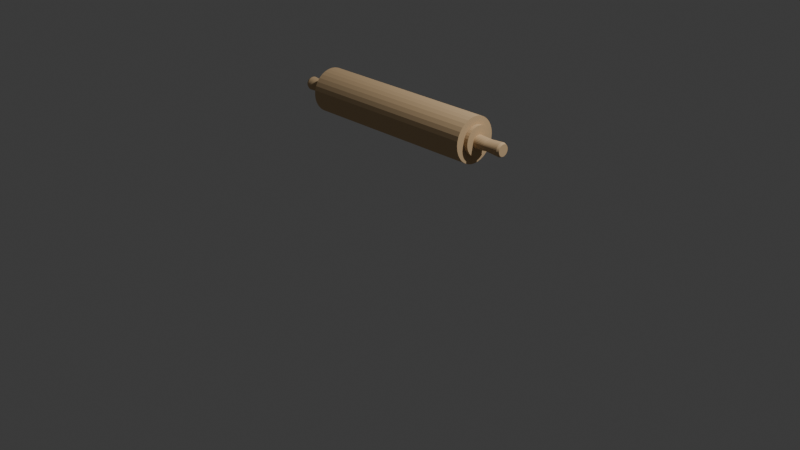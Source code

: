 # Source: RollingPin.blend  (saved by Blender 4.0.36; exported with 4.5.12 LTS)
import bpy
from mathutils import Matrix  # noqa: F401  (used for matrix-valued properties, if any)

bpy.ops.wm.read_factory_settings(use_empty=True)
scene = bpy.context.scene
scene.name = 'Scene'

# ---- collections
col_collection = bpy.data.collections.new('Collection'); scene.collection.children.link(col_collection)

# ---- materials (node trees are filled in below, after node groups)
mat_material_001 = bpy.data.materials.new('Material.001')
mat_material_001.use_transparent_shadow = False
mat_material_001.diffuse_color = (0.6446, 0.4564, 0.2622, 1.0)

# ---- material node trees

# ---- world
world_world = bpy.data.worlds.new('World'); scene.world = world_world
world_world.use_nodes = True; world_world.node_tree.nodes.clear()
_N = world_world.node_tree.nodes; _L = world_world.node_tree.links
n0 = _N.new('ShaderNodeOutputWorld'); n0.name = 'World Output'; n0.location = (300, 300)
n1 = _N.new('ShaderNodeBackground'); n1.name = 'Background'; n1.location = (10, 300)
n1.inputs[0].default_value = (0.05088, 0.05088, 0.05088, 1.0)
_L.new(n1.outputs[0], n0.inputs[0])
n0.is_active_output = True
world_world.color = (0.05088, 0.05088, 0.05088)
world_world.use_sun_shadow = False
world_world.sun_shadow_jitter_overblur = 0.0

# ---- cameras
cam_camera = bpy.data.cameras.new('Camera')
cam_camera.clip_end = 100.0
cam_camera.ortho_scale = 7.314

# ---- lights
light_light = bpy.data.lights.new('Light', 'POINT')
light_light.transmission_factor = 0.0
light_light.use_soft_falloff = False
light_light.energy = 1000.0
light_light.shadow_soft_size = 0.1
light_light.shadow_maximum_resolution = 0.006
light_light.use_absolute_resolution = True

# ---- meshes
me_cylinder = bpy.data.meshes.new('Cylinder')
me_cylinder.from_pydata([(0.0, 1.0, -1.0), (0.0, 1.0, 1.0), (0.1951, 0.9808, -1.0), (0.1951, 0.9808, 1.0), (0.3827, 0.9239, -1.0), (0.3827, 0.9239, 1.0), (0.5556, 0.8315, -1.0), (0.5556, 0.8315, 1.0), (0.7071, 0.7071, -1.0), (0.7071, 0.7071, 1.0), (0.8315, 0.5556, -1.0), (0.8315, 0.5556, 1.0), (0.9239, 0.3827, -1.0), (0.9239, 0.3827, 1.0), (0.9808, 0.1951, -1.0), (0.9808, 0.1951, 1.0), (1.0, 0.0, -1.0), (1.0, 0.0, 1.0), (0.9808, -0.1951, -1.0), (0.9808, -0.1951, 1.0), (0.9239, -0.3827, -1.0), (0.9239, -0.3827, 1.0), (0.8315, -0.5556, -1.0), (0.8315, -0.5556, 1.0), (0.7071, -0.7071, -1.0), (0.7071, -0.7071, 1.0), (0.5556, -0.8315, -1.0), (0.5556, -0.8315, 1.0), (0.3827, -0.9239, -1.0), (0.3827, -0.9239, 1.0), (0.1951, -0.9808, -1.0), (0.1951, -0.9808, 1.0), (0.0, -1.0, -1.0), (0.0, -1.0, 1.0), (-0.1951, -0.9808, -1.0), (-0.1951, -0.9808, 1.0), (-0.3827, -0.9239, -1.0), (-0.3827, -0.9239, 1.0), (-0.5556, -0.8315, -1.0), (-0.5556, -0.8315, 1.0), (-0.7071, -0.7071, -1.0), (-0.7071, -0.7071, 1.0), (-0.8315, -0.5556, -1.0), (-0.8315, -0.5556, 1.0), (-0.9239, -0.3827, -1.0), (-0.9239, -0.3827, 1.0), (-0.9808, -0.1951, -1.0), (-0.9808, -0.1951, 1.0), (-1.0, 0.0, -1.0), (-1.0, 0.0, 1.0), (-0.9808, 0.1951, -1.0), (-0.9808, 0.1951, 1.0), (-0.9239, 0.3827, -1.0), (-0.9239, 0.3827, 1.0), (-0.8315, 0.5556, -1.0), (-0.8315, 0.5556, 1.0), (-0.7071, 0.7071, -1.0), (-0.7071, 0.7071, 1.0), (-0.5556, 0.8315, -1.0), (-0.5556, 0.8315, 1.0), (-0.3827, 0.9239, -1.0), (-0.3827, 0.9239, 1.0), (-0.1951, 0.9808, -1.0), (-0.1951, 0.9808, 1.0)], [], [(0, 1, 3, 2), (2, 3, 5, 4), (4, 5, 7, 6), (6, 7, 9, 8), (8, 9, 11, 10), (10, 11, 13, 12), (12, 13, 15, 14), (14, 15, 17, 16), (16, 17, 19, 18), (18, 19, 21, 20), (20, 21, 23, 22), (22, 23, 25, 24), (24, 25, 27, 26), (26, 27, 29, 28), (28, 29, 31, 30), (30, 31, 33, 32), (32, 33, 35, 34), (34, 35, 37, 36), (36, 37, 39, 38), (38, 39, 41, 40), (40, 41, 43, 42), (42, 43, 45, 44), (44, 45, 47, 46), (46, 47, 49, 48), (48, 49, 51, 50), (50, 51, 53, 52), (52, 53, 55, 54), (54, 55, 57, 56), (56, 57, 59, 58), (58, 59, 61, 60), (3, 1, 63, 61, 59, 57, 55, 53, 51, 49, 47, 45, 43, 41, 39, 37, 35, 33, 31, 29, 27, 25, 23, 21, 19, 17, 15, 13, 11, 9, 7, 5), (60, 61, 63, 62), (62, 63, 1, 0), (0, 2, 4, 6, 8, 10, 12, 14, 16, 18, 20, 22, 24, 26, 28, 30, 32, 34, 36, 38, 40, 42, 44, 46, 48, 50, 52, 54, 56, 58, 60, 62)])
_uv = me_cylinder.uv_layers.new(name='UVMap')
_uv.uv.foreach_set('vector', [1.0, 0.5, 1.0, 1.0, 0.9688, 1.0, 0.9688, 0.5, 0.9688, 0.5, 0.9688, 1.0, 0.9375, 1.0, 0.9375, 0.5, 0.9375, 0.5, 0.9375, 1.0, 0.9062, 1.0, 0.9062, 0.5, 0.9062, 0.5, 0.9062, 1.0, 0.875, 1.0, 0.875, 0.5, 0.875, 0.5, 0.875, 1.0, 0.8438, 1.0, 0.8438, 0.5, 0.8438, 0.5, 0.8438, 1.0, 0.8125, 1.0, 0.8125, 0.5, 0.8125, 0.5, 0.8125, 1.0, 0.7812, 1.0, 0.7812, 0.5, 0.7812, 0.5, 0.7812, 1.0, 0.75, 1.0, 0.75, 0.5, 0.75, 0.5, 0.75, 1.0, 0.7188, 1.0, 0.7188, 0.5, 0.7188, 0.5, 0.7188, 1.0, 0.6875, 1.0, 0.6875, 0.5, 0.6875, 0.5, 0.6875, 1.0, 0.6562, 1.0, 0.6562, 0.5, 0.6562, 0.5, 0.6562, 1.0, 0.625, 1.0, 0.625, 0.5, 0.625, 0.5, 0.625, 1.0, 0.5938, 1.0, 0.5938, 0.5, 0.5938, 0.5, 0.5938, 1.0, 0.5625, 1.0, 0.5625, 0.5, 0.5625, 0.5, 0.5625, 1.0, 0.5312, 1.0, 0.5312, 0.5, 0.5312, 0.5, 0.5312, 1.0, 0.5, 1.0, 0.5, 0.5, 0.5, 0.5, 0.5, 1.0, 0.4688, 1.0, 0.4688, 0.5, 0.4688, 0.5, 0.4688, 1.0, 0.4375, 1.0, 0.4375, 0.5, 0.4375, 0.5, 0.4375, 1.0, 0.4062, 1.0, 0.4062, 0.5, 0.4062, 0.5, 0.4062, 1.0, 0.375, 1.0, 0.375, 0.5, 0.375, 0.5, 0.375, 1.0, 0.3438, 1.0, 0.3438, 0.5, 0.3438, 0.5, 0.3438, 1.0, 0.3125, 1.0, 0.3125, 0.5, 0.3125, 0.5, 0.3125, 1.0, 0.2812, 1.0, 0.2812, 0.5, 0.2812, 0.5, 0.2812, 1.0, 0.25, 1.0, 0.25, 0.5, 0.25, 0.5, 0.25, 1.0, 0.2188, 1.0, 0.2188, 0.5, 0.2188, 0.5, 0.2188, 1.0, 0.1875, 1.0, 0.1875, 0.5, 0.1875, 0.5, 0.1875, 1.0, 0.1562, 1.0, 0.1562, 0.5, 0.1562, 0.5, 0.1562, 1.0, 0.125, 1.0, 0.125, 0.5, 0.125, 0.5, 0.125, 1.0, 0.09375, 1.0, 0.09375, 0.5, 0.09375, 0.5, 0.09375, 1.0, 0.0625, 1.0, 0.0625, 0.5, 0.2968, 0.4854, 0.25, 0.49, 0.2032, 0.4854, 0.1582, 0.4717, 0.1167, 0.4496, 0.08029, 0.4197, 0.05045, 0.3833, 0.02827, 0.3418, 0.01461, 0.2968, 0.01, 0.25, 0.01461, 0.2032, 0.02827, 0.1582, 0.05045, 0.1167, 0.08029, 0.08029, 0.1167, 0.05045, 0.1582, 0.02827, 0.2032, 0.01461, 0.25, 0.01, 0.2968, 0.01461, 0.3418, 0.02827, 0.3833, 0.05045, 0.4197, 0.08029, 0.4496, 0.1167, 0.4717, 0.1582, 0.4854, 0.2032, 0.49, 0.25, 0.4854, 0.2968, 0.4717, 0.3418, 0.4496, 0.3833, 0.4197, 0.4197, 0.3833, 0.4496, 0.3418, 0.4717, 0.0625, 0.5, 0.0625, 1.0, 0.03125, 1.0, 0.03125, 0.5, 0.03125, 0.5, 0.03125, 1.0, 0.0, 1.0, 0.0, 0.5, 0.75, 0.49, 0.7968, 0.4854, 0.8418, 0.4717, 0.8833, 0.4496, 0.9197, 0.4197, 0.9496, 0.3833, 0.9717, 0.3418, 0.9854, 0.2968, 0.99, 0.25, 0.9854, 0.2032, 0.9717, 0.1582, 0.9496, 0.1167, 0.9197, 0.08029, 0.8833, 0.05045, 0.8418, 0.02827, 0.7968, 0.01461, 0.75, 0.01, 0.7032, 0.01461, 0.6582, 0.02827, 0.6167, 0.05045, 0.5803, 0.08029, 0.5504, 0.1167, 0.5283, 0.1582, 0.5146, 0.2032, 0.51, 0.25, 0.5146, 0.2968, 0.5283, 0.3418, 0.5504, 0.3833, 0.5803, 0.4197, 0.6167, 0.4496, 0.6582, 0.4717, 0.7032, 0.4854])
me_cylinder.materials.append(mat_material_001)
me_cylinder.update()
me_cylinder_001 = bpy.data.meshes.new('Cylinder.001')
me_cylinder_001.from_pydata([(0.0, 1.0, -1.0), (0.0, 1.0, 1.0), (0.1951, 0.9808, -1.0), (0.1951, 0.9808, 1.0), (0.3827, 0.9239, -1.0), (0.3827, 0.9239, 1.0), (0.5556, 0.8315, -1.0), (0.5556, 0.8315, 1.0), (0.7071, 0.7071, -1.0), (0.7071, 0.7071, 1.0), (0.8315, 0.5556, -1.0), (0.8315, 0.5556, 1.0), (0.9239, 0.3827, -1.0), (0.9239, 0.3827, 1.0), (0.9808, 0.1951, -1.0), (0.9808, 0.1951, 1.0), (1.0, 0.0, -1.0), (1.0, 0.0, 1.0), (0.9808, -0.1951, -1.0), (0.9808, -0.1951, 1.0), (0.9239, -0.3827, -1.0), (0.9239, -0.3827, 1.0), (0.8315, -0.5556, -1.0), (0.8315, -0.5556, 1.0), (0.7071, -0.7071, -1.0), (0.7071, -0.7071, 1.0), (0.5556, -0.8315, -1.0), (0.5556, -0.8315, 1.0), (0.3827, -0.9239, -1.0), (0.3827, -0.9239, 1.0), (0.1951, -0.9808, -1.0), (0.1951, -0.9808, 1.0), (0.0, -1.0, -1.0), (0.0, -1.0, 1.0), (-0.1951, -0.9808, -1.0), (-0.1951, -0.9808, 1.0), (-0.3827, -0.9239, -1.0), (-0.3827, -0.9239, 1.0), (-0.5556, -0.8315, -1.0), (-0.5556, -0.8315, 1.0), (-0.7071, -0.7071, -1.0), (-0.7071, -0.7071, 1.0), (-0.8315, -0.5556, -1.0), (-0.8315, -0.5556, 1.0), (-0.9239, -0.3827, -1.0), (-0.9239, -0.3827, 1.0), (-0.9808, -0.1951, -1.0), (-0.9808, -0.1951, 1.0), (-1.0, 0.0, -1.0), (-1.0, 0.0, 1.0), (-0.9808, 0.1951, -1.0), (-0.9808, 0.1951, 1.0), (-0.9239, 0.3827, -1.0), (-0.9239, 0.3827, 1.0), (-0.8315, 0.5556, -1.0), (-0.8315, 0.5556, 1.0), (-0.7071, 0.7071, -1.0), (-0.7071, 0.7071, 1.0), (-0.5556, 0.8315, -1.0), (-0.5556, 0.8315, 1.0), (-0.3827, 0.9239, -1.0), (-0.3827, 0.9239, 1.0), (-0.1951, 0.9808, -1.0), (-0.1951, 0.9808, 1.0)], [], [(0, 1, 3, 2), (2, 3, 5, 4), (4, 5, 7, 6), (6, 7, 9, 8), (8, 9, 11, 10), (10, 11, 13, 12), (12, 13, 15, 14), (14, 15, 17, 16), (16, 17, 19, 18), (18, 19, 21, 20), (20, 21, 23, 22), (22, 23, 25, 24), (24, 25, 27, 26), (26, 27, 29, 28), (28, 29, 31, 30), (30, 31, 33, 32), (32, 33, 35, 34), (34, 35, 37, 36), (36, 37, 39, 38), (38, 39, 41, 40), (40, 41, 43, 42), (42, 43, 45, 44), (44, 45, 47, 46), (46, 47, 49, 48), (48, 49, 51, 50), (50, 51, 53, 52), (52, 53, 55, 54), (54, 55, 57, 56), (56, 57, 59, 58), (58, 59, 61, 60), (3, 1, 63, 61, 59, 57, 55, 53, 51, 49, 47, 45, 43, 41, 39, 37, 35, 33, 31, 29, 27, 25, 23, 21, 19, 17, 15, 13, 11, 9, 7, 5), (60, 61, 63, 62), (62, 63, 1, 0), (0, 2, 4, 6, 8, 10, 12, 14, 16, 18, 20, 22, 24, 26, 28, 30, 32, 34, 36, 38, 40, 42, 44, 46, 48, 50, 52, 54, 56, 58, 60, 62)])
_uv = me_cylinder_001.uv_layers.new(name='UVMap')
_uv.uv.foreach_set('vector', [1.0, 0.5, 1.0, 1.0, 0.9688, 1.0, 0.9688, 0.5, 0.9688, 0.5, 0.9688, 1.0, 0.9375, 1.0, 0.9375, 0.5, 0.9375, 0.5, 0.9375, 1.0, 0.9062, 1.0, 0.9062, 0.5, 0.9062, 0.5, 0.9062, 1.0, 0.875, 1.0, 0.875, 0.5, 0.875, 0.5, 0.875, 1.0, 0.8438, 1.0, 0.8438, 0.5, 0.8438, 0.5, 0.8438, 1.0, 0.8125, 1.0, 0.8125, 0.5, 0.8125, 0.5, 0.8125, 1.0, 0.7812, 1.0, 0.7812, 0.5, 0.7812, 0.5, 0.7812, 1.0, 0.75, 1.0, 0.75, 0.5, 0.75, 0.5, 0.75, 1.0, 0.7188, 1.0, 0.7188, 0.5, 0.7188, 0.5, 0.7188, 1.0, 0.6875, 1.0, 0.6875, 0.5, 0.6875, 0.5, 0.6875, 1.0, 0.6562, 1.0, 0.6562, 0.5, 0.6562, 0.5, 0.6562, 1.0, 0.625, 1.0, 0.625, 0.5, 0.625, 0.5, 0.625, 1.0, 0.5938, 1.0, 0.5938, 0.5, 0.5938, 0.5, 0.5938, 1.0, 0.5625, 1.0, 0.5625, 0.5, 0.5625, 0.5, 0.5625, 1.0, 0.5312, 1.0, 0.5312, 0.5, 0.5312, 0.5, 0.5312, 1.0, 0.5, 1.0, 0.5, 0.5, 0.5, 0.5, 0.5, 1.0, 0.4688, 1.0, 0.4688, 0.5, 0.4688, 0.5, 0.4688, 1.0, 0.4375, 1.0, 0.4375, 0.5, 0.4375, 0.5, 0.4375, 1.0, 0.4062, 1.0, 0.4062, 0.5, 0.4062, 0.5, 0.4062, 1.0, 0.375, 1.0, 0.375, 0.5, 0.375, 0.5, 0.375, 1.0, 0.3438, 1.0, 0.3438, 0.5, 0.3438, 0.5, 0.3438, 1.0, 0.3125, 1.0, 0.3125, 0.5, 0.3125, 0.5, 0.3125, 1.0, 0.2812, 1.0, 0.2812, 0.5, 0.2812, 0.5, 0.2812, 1.0, 0.25, 1.0, 0.25, 0.5, 0.25, 0.5, 0.25, 1.0, 0.2188, 1.0, 0.2188, 0.5, 0.2188, 0.5, 0.2188, 1.0, 0.1875, 1.0, 0.1875, 0.5, 0.1875, 0.5, 0.1875, 1.0, 0.1562, 1.0, 0.1562, 0.5, 0.1562, 0.5, 0.1562, 1.0, 0.125, 1.0, 0.125, 0.5, 0.125, 0.5, 0.125, 1.0, 0.09375, 1.0, 0.09375, 0.5, 0.09375, 0.5, 0.09375, 1.0, 0.0625, 1.0, 0.0625, 0.5, 0.2968, 0.4854, 0.25, 0.49, 0.2032, 0.4854, 0.1582, 0.4717, 0.1167, 0.4496, 0.08029, 0.4197, 0.05045, 0.3833, 0.02827, 0.3418, 0.01461, 0.2968, 0.01, 0.25, 0.01461, 0.2032, 0.02827, 0.1582, 0.05045, 0.1167, 0.08029, 0.08029, 0.1167, 0.05045, 0.1582, 0.02827, 0.2032, 0.01461, 0.25, 0.01, 0.2968, 0.01461, 0.3418, 0.02827, 0.3833, 0.05045, 0.4197, 0.08029, 0.4496, 0.1167, 0.4717, 0.1582, 0.4854, 0.2032, 0.49, 0.25, 0.4854, 0.2968, 0.4717, 0.3418, 0.4496, 0.3833, 0.4197, 0.4197, 0.3833, 0.4496, 0.3418, 0.4717, 0.0625, 0.5, 0.0625, 1.0, 0.03125, 1.0, 0.03125, 0.5, 0.03125, 0.5, 0.03125, 1.0, 0.0, 1.0, 0.0, 0.5, 0.75, 0.49, 0.7968, 0.4854, 0.8418, 0.4717, 0.8833, 0.4496, 0.9197, 0.4197, 0.9496, 0.3833, 0.9717, 0.3418, 0.9854, 0.2968, 0.99, 0.25, 0.9854, 0.2032, 0.9717, 0.1582, 0.9496, 0.1167, 0.9197, 0.08029, 0.8833, 0.05045, 0.8418, 0.02827, 0.7968, 0.01461, 0.75, 0.01, 0.7032, 0.01461, 0.6582, 0.02827, 0.6167, 0.05045, 0.5803, 0.08029, 0.5504, 0.1167, 0.5283, 0.1582, 0.5146, 0.2032, 0.51, 0.25, 0.5146, 0.2968, 0.5283, 0.3418, 0.5504, 0.3833, 0.5803, 0.4197, 0.6167, 0.4496, 0.6582, 0.4717, 0.7032, 0.4854])
me_cylinder_001.materials.append(mat_material_001)
me_cylinder_001.update()
me_cylinder_002 = bpy.data.meshes.new('Cylinder.002')
me_cylinder_002.from_pydata([(0.0, 1.0, -1.0), (0.0, 1.0, 1.0), (0.1951, 0.9808, -1.0), (0.1951, 0.9808, 1.0), (0.3827, 0.9239, -1.0), (0.3827, 0.9239, 1.0), (0.5556, 0.8315, -1.0), (0.5556, 0.8315, 1.0), (0.7071, 0.7071, -1.0), (0.7071, 0.7071, 1.0), (0.8315, 0.5556, -1.0), (0.8315, 0.5556, 1.0), (0.9239, 0.3827, -1.0), (0.9239, 0.3827, 1.0), (0.9808, 0.1951, -1.0), (0.9808, 0.1951, 1.0), (1.0, 0.0, -1.0), (1.0, 0.0, 1.0), (0.9808, -0.1951, -1.0), (0.9808, -0.1951, 1.0), (0.9239, -0.3827, -1.0), (0.9239, -0.3827, 1.0), (0.8315, -0.5556, -1.0), (0.8315, -0.5556, 1.0), (0.7071, -0.7071, -1.0), (0.7071, -0.7071, 1.0), (0.5556, -0.8315, -1.0), (0.5556, -0.8315, 1.0), (0.3827, -0.9239, -1.0), (0.3827, -0.9239, 1.0), (0.1951, -0.9808, -1.0), (0.1951, -0.9808, 1.0), (0.0, -1.0, -1.0), (0.0, -1.0, 1.0), (-0.1951, -0.9808, -1.0), (-0.1951, -0.9808, 1.0), (-0.3827, -0.9239, -1.0), (-0.3827, -0.9239, 1.0), (-0.5556, -0.8315, -1.0), (-0.5556, -0.8315, 1.0), (-0.7071, -0.7071, -1.0), (-0.7071, -0.7071, 1.0), (-0.8315, -0.5556, -1.0), (-0.8315, -0.5556, 1.0), (-0.9239, -0.3827, -1.0), (-0.9239, -0.3827, 1.0), (-0.9808, -0.1951, -1.0), (-0.9808, -0.1951, 1.0), (-1.0, 0.0, -1.0), (-1.0, 0.0, 1.0), (-0.9808, 0.1951, -1.0), (-0.9808, 0.1951, 1.0), (-0.9239, 0.3827, -1.0), (-0.9239, 0.3827, 1.0), (-0.8315, 0.5556, -1.0), (-0.8315, 0.5556, 1.0), (-0.7071, 0.7071, -1.0), (-0.7071, 0.7071, 1.0), (-0.5556, 0.8315, -1.0), (-0.5556, 0.8315, 1.0), (-0.3827, 0.9239, -1.0), (-0.3827, 0.9239, 1.0), (-0.1951, 0.9808, -1.0), (-0.1951, 0.9808, 1.0)], [], [(0, 1, 3, 2), (2, 3, 5, 4), (4, 5, 7, 6), (6, 7, 9, 8), (8, 9, 11, 10), (10, 11, 13, 12), (12, 13, 15, 14), (14, 15, 17, 16), (16, 17, 19, 18), (18, 19, 21, 20), (20, 21, 23, 22), (22, 23, 25, 24), (24, 25, 27, 26), (26, 27, 29, 28), (28, 29, 31, 30), (30, 31, 33, 32), (32, 33, 35, 34), (34, 35, 37, 36), (36, 37, 39, 38), (38, 39, 41, 40), (40, 41, 43, 42), (42, 43, 45, 44), (44, 45, 47, 46), (46, 47, 49, 48), (48, 49, 51, 50), (50, 51, 53, 52), (52, 53, 55, 54), (54, 55, 57, 56), (56, 57, 59, 58), (58, 59, 61, 60), (3, 1, 63, 61, 59, 57, 55, 53, 51, 49, 47, 45, 43, 41, 39, 37, 35, 33, 31, 29, 27, 25, 23, 21, 19, 17, 15, 13, 11, 9, 7, 5), (60, 61, 63, 62), (62, 63, 1, 0), (0, 2, 4, 6, 8, 10, 12, 14, 16, 18, 20, 22, 24, 26, 28, 30, 32, 34, 36, 38, 40, 42, 44, 46, 48, 50, 52, 54, 56, 58, 60, 62)])
_uv = me_cylinder_002.uv_layers.new(name='UVMap')
_uv.uv.foreach_set('vector', [1.0, 0.5, 1.0, 1.0, 0.9688, 1.0, 0.9688, 0.5, 0.9688, 0.5, 0.9688, 1.0, 0.9375, 1.0, 0.9375, 0.5, 0.9375, 0.5, 0.9375, 1.0, 0.9062, 1.0, 0.9062, 0.5, 0.9062, 0.5, 0.9062, 1.0, 0.875, 1.0, 0.875, 0.5, 0.875, 0.5, 0.875, 1.0, 0.8438, 1.0, 0.8438, 0.5, 0.8438, 0.5, 0.8438, 1.0, 0.8125, 1.0, 0.8125, 0.5, 0.8125, 0.5, 0.8125, 1.0, 0.7812, 1.0, 0.7812, 0.5, 0.7812, 0.5, 0.7812, 1.0, 0.75, 1.0, 0.75, 0.5, 0.75, 0.5, 0.75, 1.0, 0.7188, 1.0, 0.7188, 0.5, 0.7188, 0.5, 0.7188, 1.0, 0.6875, 1.0, 0.6875, 0.5, 0.6875, 0.5, 0.6875, 1.0, 0.6562, 1.0, 0.6562, 0.5, 0.6562, 0.5, 0.6562, 1.0, 0.625, 1.0, 0.625, 0.5, 0.625, 0.5, 0.625, 1.0, 0.5938, 1.0, 0.5938, 0.5, 0.5938, 0.5, 0.5938, 1.0, 0.5625, 1.0, 0.5625, 0.5, 0.5625, 0.5, 0.5625, 1.0, 0.5312, 1.0, 0.5312, 0.5, 0.5312, 0.5, 0.5312, 1.0, 0.5, 1.0, 0.5, 0.5, 0.5, 0.5, 0.5, 1.0, 0.4688, 1.0, 0.4688, 0.5, 0.4688, 0.5, 0.4688, 1.0, 0.4375, 1.0, 0.4375, 0.5, 0.4375, 0.5, 0.4375, 1.0, 0.4062, 1.0, 0.4062, 0.5, 0.4062, 0.5, 0.4062, 1.0, 0.375, 1.0, 0.375, 0.5, 0.375, 0.5, 0.375, 1.0, 0.3438, 1.0, 0.3438, 0.5, 0.3438, 0.5, 0.3438, 1.0, 0.3125, 1.0, 0.3125, 0.5, 0.3125, 0.5, 0.3125, 1.0, 0.2812, 1.0, 0.2812, 0.5, 0.2812, 0.5, 0.2812, 1.0, 0.25, 1.0, 0.25, 0.5, 0.25, 0.5, 0.25, 1.0, 0.2188, 1.0, 0.2188, 0.5, 0.2188, 0.5, 0.2188, 1.0, 0.1875, 1.0, 0.1875, 0.5, 0.1875, 0.5, 0.1875, 1.0, 0.1562, 1.0, 0.1562, 0.5, 0.1562, 0.5, 0.1562, 1.0, 0.125, 1.0, 0.125, 0.5, 0.125, 0.5, 0.125, 1.0, 0.09375, 1.0, 0.09375, 0.5, 0.09375, 0.5, 0.09375, 1.0, 0.0625, 1.0, 0.0625, 0.5, 0.2968, 0.4854, 0.25, 0.49, 0.2032, 0.4854, 0.1582, 0.4717, 0.1167, 0.4496, 0.08029, 0.4197, 0.05045, 0.3833, 0.02827, 0.3418, 0.01461, 0.2968, 0.01, 0.25, 0.01461, 0.2032, 0.02827, 0.1582, 0.05045, 0.1167, 0.08029, 0.08029, 0.1167, 0.05045, 0.1582, 0.02827, 0.2032, 0.01461, 0.25, 0.01, 0.2968, 0.01461, 0.3418, 0.02827, 0.3833, 0.05045, 0.4197, 0.08029, 0.4496, 0.1167, 0.4717, 0.1582, 0.4854, 0.2032, 0.49, 0.25, 0.4854, 0.2968, 0.4717, 0.3418, 0.4496, 0.3833, 0.4197, 0.4197, 0.3833, 0.4496, 0.3418, 0.4717, 0.0625, 0.5, 0.0625, 1.0, 0.03125, 1.0, 0.03125, 0.5, 0.03125, 0.5, 0.03125, 1.0, 0.0, 1.0, 0.0, 0.5, 0.75, 0.49, 0.7968, 0.4854, 0.8418, 0.4717, 0.8833, 0.4496, 0.9197, 0.4197, 0.9496, 0.3833, 0.9717, 0.3418, 0.9854, 0.2968, 0.99, 0.25, 0.9854, 0.2032, 0.9717, 0.1582, 0.9496, 0.1167, 0.9197, 0.08029, 0.8833, 0.05045, 0.8418, 0.02827, 0.7968, 0.01461, 0.75, 0.01, 0.7032, 0.01461, 0.6582, 0.02827, 0.6167, 0.05045, 0.5803, 0.08029, 0.5504, 0.1167, 0.5283, 0.1582, 0.5146, 0.2032, 0.51, 0.25, 0.5146, 0.2968, 0.5283, 0.3418, 0.5504, 0.3833, 0.5803, 0.4197, 0.6167, 0.4496, 0.6582, 0.4717, 0.7032, 0.4854])
me_cylinder_002.materials.append(mat_material_001)
me_cylinder_002.update()
me_cylinder_003 = bpy.data.meshes.new('Cylinder.003')
me_cylinder_003.from_pydata([(0.0, 1.0, -1.0), (0.1951, 0.9808, -1.0), (0.3827, 0.9239, -1.0), (0.5556, 0.8315, -1.0), (0.7071, 0.7071, -1.0), (0.8315, 0.5556, -1.0), (0.9239, 0.3827, -1.0), (0.9808, 0.1951, -1.0), (1.0, 0.0, -1.0), (0.9808, -0.1951, -1.0), (0.9239, -0.3827, -1.0), (0.8315, -0.5556, -1.0), (0.7071, -0.7071, -1.0), (0.5556, -0.8315, -1.0), (0.3827, -0.9239, -1.0), (0.1951, -0.9808, -1.0), (0.0, -1.0, -1.0), (-0.1951, -0.9808, -1.0), (-0.3827, -0.9239, -1.0), (-0.5556, -0.8315, -1.0), (-0.7071, -0.7071, -1.0), (-0.8315, -0.5556, -1.0), (-0.9239, -0.3827, -1.0), (-0.9808, -0.1951, -1.0), (-1.0, 0.0, -1.0), (-0.9808, 0.1951, -1.0), (-0.9239, 0.3827, -1.0), (-0.8315, 0.5556, -1.0), (-0.7071, 0.7071, -1.0), (-0.5556, 0.8315, -1.0), (-0.3827, 0.9239, -1.0), (-0.1951, 0.9808, -1.0), (9.313e-10, 0.8407, 1.0), (0.0, 1.0, 0.8415), (0.164, 0.8245, 1.0), (0.1951, 0.9808, 0.8415), (0.3217, 0.7767, 1.0), (0.3827, 0.9239, 0.8415), (0.4671, 0.699, 1.0), (0.5556, 0.8315, 0.8415), (0.5945, 0.5945, 1.0), (0.7071, 0.7071, 0.8415), (0.699, 0.4671, 1.0), (0.8315, 0.5556, 0.8415), (0.7767, 0.3217, 1.0), (0.9239, 0.3827, 0.8415), (0.8245, 0.164, 1.0), (0.9808, 0.1951, 0.8415), (0.8407, -9.313e-10, 1.0), (1.0, 0.0, 0.8415), (0.8245, -0.164, 1.0), (0.9808, -0.1951, 0.8415), (0.7767, -0.3217, 1.0), (0.9239, -0.3827, 0.8415), (0.699, -0.4671, 1.0), (0.8315, -0.5556, 0.8415), (0.5945, -0.5945, 1.0), (0.7071, -0.7071, 0.8415), (0.4671, -0.699, 1.0), (0.5556, -0.8315, 0.8415), (0.3217, -0.7767, 1.0), (0.3827, -0.9239, 0.8415), (0.164, -0.8245, 1.0), (0.1951, -0.9808, 0.8415), (-9.313e-10, -0.8407, 1.0), (0.0, -1.0, 0.8415), (-0.164, -0.8245, 1.0), (-0.1951, -0.9808, 0.8415), (-0.3217, -0.7767, 1.0), (-0.3827, -0.9239, 0.8415), (-0.4671, -0.699, 1.0), (-0.5556, -0.8315, 0.8415), (-0.5945, -0.5945, 1.0), (-0.7071, -0.7071, 0.8415), (-0.699, -0.4671, 1.0), (-0.8315, -0.5556, 0.8415), (-0.7767, -0.3217, 1.0), (-0.9239, -0.3827, 0.8415), (-0.8245, -0.164, 1.0), (-0.9808, -0.1951, 0.8415), (-0.8407, 9.313e-10, 1.0), (-1.0, 0.0, 0.8415), (-0.8245, 0.164, 1.0), (-0.9808, 0.1951, 0.8415), (-0.7767, 0.3217, 1.0), (-0.9239, 0.3827, 0.8415), (-0.699, 0.4671, 1.0), (-0.8315, 0.5556, 0.8415), (-0.5945, 0.5945, 1.0), (-0.7071, 0.7071, 0.8415), (-0.4671, 0.699, 1.0), (-0.5556, 0.8315, 0.8415), (-0.3217, 0.7767, 1.0), (-0.3827, 0.9239, 0.8415), (-0.164, 0.8245, 1.0), (-0.1951, 0.9808, 0.8415), (-0.05147, 0.9983, -0.1018), (0.1047, 0.9777, -0.1016), (-0.2074, 0.9804, -0.102), (0.2551, 0.9196, -0.1014), (0.3941, 0.826, -0.1012), (0.5161, 0.7006, -0.1011), (0.6166, 0.5483, -0.1009), (0.6917, 0.3748, -0.1009), (0.7385, 0.1869, -0.1008), (0.7552, -0.008283, -0.1008), (0.7411, -0.2032, -0.1008), (0.6969, -0.3904, -0.1009), (0.6241, -0.5626, -0.101), (0.5257, -0.7132, -0.1011), (0.4053, -0.8366, -0.1013), (0.2677, -0.9278, -0.1015), (0.118, -0.9834, -0.1017), (-0.03793, -1.001, -0.1019), (-0.1941, -0.9808, -0.1021), (-0.3446, -0.9226, -0.1023), (-0.4835, -0.829, -0.1024), (-0.6055, -0.7037, -0.1026), (-0.706, -0.5513, -0.1027), (-0.7811, -0.3779, -0.1028), (-0.8279, -0.1899, -0.1028), (-0.8446, 0.005258, -0.1029), (-0.8305, 0.2002, -0.1028), (-0.7863, 0.3873, -0.1028), (-0.7136, 0.5596, -0.1027), (-0.6151, 0.7102, -0.1025), (-0.4947, 0.8335, -0.1024), (-0.3571, 0.9247, -0.1022)], [], [(98, 95, 33, 96), (99, 37, 39, 100), (100, 39, 41, 101), (101, 41, 43, 102), (102, 43, 45, 103), (103, 45, 47, 104), (104, 47, 49, 105), (105, 49, 51, 106), (106, 51, 53, 107), (107, 53, 55, 108), (108, 55, 57, 109), (109, 57, 59, 110), (110, 59, 61, 111), (111, 61, 63, 112), (112, 63, 65, 113), (113, 65, 67, 114), (114, 67, 69, 115), (115, 69, 71, 116), (116, 71, 73, 117), (117, 73, 75, 118), (118, 75, 77, 119), (119, 77, 79, 120), (120, 79, 81, 121), (121, 81, 83, 122), (122, 83, 85, 123), (123, 85, 87, 124), (124, 87, 89, 125), (125, 89, 91, 126), (126, 91, 93, 127), (127, 93, 95, 98), (96, 33, 35, 97), (97, 35, 37, 99), (0, 1, 2, 3, 4, 5, 6, 7, 8, 9, 10, 11, 12, 13, 14, 15, 16, 17, 18, 19, 20, 21, 22, 23, 24, 25, 26, 27, 28, 29, 30, 31), (35, 33, 32, 34), (37, 35, 34, 36), (39, 37, 36, 38), (41, 39, 38, 40), (43, 41, 40, 42), (45, 43, 42, 44), (47, 45, 44, 46), (49, 47, 46, 48), (51, 49, 48, 50), (53, 51, 50, 52), (55, 53, 52, 54), (57, 55, 54, 56), (59, 57, 56, 58), (61, 59, 58, 60), (63, 61, 60, 62), (65, 63, 62, 64), (67, 65, 64, 66), (69, 67, 66, 68), (71, 69, 68, 70), (73, 71, 70, 72), (75, 73, 72, 74), (77, 75, 74, 76), (79, 77, 76, 78), (81, 79, 78, 80), (83, 81, 80, 82), (85, 83, 82, 84), (87, 85, 84, 86), (89, 87, 86, 88), (91, 89, 88, 90), (93, 91, 90, 92), (95, 93, 92, 94), (33, 95, 94, 32), (34, 32, 94, 92, 90, 88, 86, 84, 82, 80, 78, 76, 74, 72, 70, 68, 66, 64, 62, 60, 58, 56, 54, 52, 50, 48, 46, 44, 42, 40, 38, 36), (1, 97, 99, 2), (0, 96, 97, 1), (30, 127, 98, 31), (29, 126, 127, 30), (28, 125, 126, 29), (27, 124, 125, 28), (26, 123, 124, 27), (25, 122, 123, 26), (24, 121, 122, 25), (23, 120, 121, 24), (22, 119, 120, 23), (21, 118, 119, 22), (20, 117, 118, 21), (19, 116, 117, 20), (18, 115, 116, 19), (17, 114, 115, 18), (16, 113, 114, 17), (15, 112, 113, 16), (14, 111, 112, 15), (13, 110, 111, 14), (12, 109, 110, 13), (11, 108, 109, 12), (10, 107, 108, 11), (9, 106, 107, 10), (8, 105, 106, 9), (7, 104, 105, 8), (6, 103, 104, 7), (5, 102, 103, 6), (4, 101, 102, 5), (3, 100, 101, 4), (2, 99, 100, 3), (31, 98, 96, 0)])
_uv = me_cylinder_003.uv_layers.new(name='UVMap')
_uv.uv.foreach_set('vector', [0.03125, 0.7245, 0.03125, 0.9604, 0.0, 0.9604, 0.0, 0.7245, 0.9375, 0.7245, 0.9375, 0.9604, 0.9062, 0.9604, 0.9062, 0.7245, 0.9062, 0.7245, 0.9062, 0.9604, 0.875, 0.9604, 0.875, 0.7245, 0.875, 0.7245, 0.875, 0.9604, 0.8438, 0.9604, 0.8438, 0.7245, 0.8438, 0.7245, 0.8438, 0.9604, 0.8125, 0.9604, 0.8125, 0.7245, 0.8125, 0.7245, 0.8125, 0.9604, 0.7812, 0.9604, 0.7812, 0.7245, 0.7812, 0.7245, 0.7812, 0.9604, 0.75, 0.9604, 0.75, 0.7245, 0.75, 0.7245, 0.75, 0.9604, 0.7188, 0.9604, 0.7188, 0.7245, 0.7188, 0.7245, 0.7188, 0.9604, 0.6875, 0.9604, 0.6875, 0.7245, 0.6875, 0.7245, 0.6875, 0.9604, 0.6562, 0.9604, 0.6562, 0.7245, 0.6562, 0.7245, 0.6562, 0.9604, 0.625, 0.9604, 0.625, 0.7245, 0.625, 0.7245, 0.625, 0.9604, 0.5937, 0.9604, 0.5938, 0.7245, 0.5938, 0.7245, 0.5938, 0.9604, 0.5625, 0.9604, 0.5625, 0.7245, 0.5625, 0.7245, 0.5625, 0.9604, 0.5312, 0.9604, 0.5312, 0.7245, 0.5312, 0.7245, 0.5312, 0.9604, 0.5, 0.9604, 0.5, 0.7245, 0.5, 0.7245, 0.5, 0.9604, 0.4688, 0.9604, 0.4688, 0.7245, 0.4688, 0.7245, 0.4688, 0.9604, 0.4375, 0.9604, 0.4375, 0.7245, 0.4375, 0.7245, 0.4375, 0.9604, 0.4062, 0.9604, 0.4062, 0.7245, 0.4062, 0.7245, 0.4062, 0.9604, 0.375, 0.9604, 0.375, 0.7245, 0.375, 0.7245, 0.375, 0.9604, 0.3438, 0.9604, 0.3438, 0.7245, 0.3438, 0.7245, 0.3438, 0.9604, 0.3125, 0.9604, 0.3125, 0.7245, 0.3125, 0.7245, 0.3125, 0.9604, 0.2812, 0.9604, 0.2812, 0.7245, 0.2812, 0.7245, 0.2812, 0.9604, 0.25, 0.9604, 0.25, 0.7245, 0.25, 0.7245, 0.25, 0.9604, 0.2188, 0.9604, 0.2188, 0.7245, 0.2188, 0.7245, 0.2188, 0.9604, 0.1875, 0.9604, 0.1875, 0.7245, 0.1875, 0.7245, 0.1875, 0.9604, 0.1562, 0.9604, 0.1562, 0.7245, 0.1562, 0.7245, 0.1562, 0.9604, 0.125, 0.9604, 0.125, 0.7245, 0.125, 0.7245, 0.125, 0.9604, 0.09375, 0.9604, 0.09375, 0.7245, 0.09375, 0.7245, 0.09375, 0.9604, 0.0625, 0.9604, 0.0625, 0.7245, 0.0625, 0.7245, 0.0625, 0.9604, 0.03125, 0.9604, 0.03125, 0.7245, 1.0, 0.7245, 1.0, 0.9604, 0.9688, 0.9604, 0.9688, 0.7245, 0.9688, 0.7245, 0.9688, 0.9604, 0.9375, 0.9604, 0.9375, 0.7245, 0.75, 0.49, 0.7968, 0.4854, 0.8418, 0.4717, 0.8833, 0.4496, 0.9197, 0.4197, 0.9496, 0.3833, 0.9717, 0.3418, 0.9854, 0.2968, 0.99, 0.25, 0.9854, 0.2032, 0.9717, 0.1582, 0.9496, 0.1167, 0.9197, 0.08029, 0.8833, 0.05045, 0.8418, 0.02827, 0.7968, 0.01461, 0.75, 0.01, 0.7032, 0.01461, 0.6582, 0.02827, 0.6167, 0.05045, 0.5803, 0.08029, 0.5504, 0.1167, 0.5283, 0.1582, 0.5146, 0.2032, 0.51, 0.25, 0.5146, 0.2968, 0.5283, 0.3418, 0.5504, 0.3833, 0.5803, 0.4197, 0.6167, 0.4496, 0.6582, 0.4717, 0.7032, 0.4854, 0.2968, 0.4854, 0.25, 0.49, 0.25, 0.4518, 0.2894, 0.4479, 0.3418, 0.4717, 0.2968, 0.4854, 0.2894, 0.4479, 0.3272, 0.4364, 0.3833, 0.4496, 0.3418, 0.4717, 0.3272, 0.4364, 0.3621, 0.4178, 0.4197, 0.4197, 0.3833, 0.4496, 0.3621, 0.4178, 0.3927, 0.3927, 0.4496, 0.3833, 0.4197, 0.4197, 0.3927, 0.3927, 0.4178, 0.3621, 0.4717, 0.3418, 0.4496, 0.3833, 0.4178, 0.3621, 0.4364, 0.3272, 0.4854, 0.2968, 0.4717, 0.3418, 0.4364, 0.3272, 0.4479, 0.2894, 0.49, 0.25, 0.4854, 0.2968, 0.4479, 0.2894, 0.4518, 0.25, 0.4854, 0.2032, 0.49, 0.25, 0.4518, 0.25, 0.4479, 0.2106, 0.4717, 0.1582, 0.4854, 0.2032, 0.4479, 0.2106, 0.4364, 0.1728, 0.4496, 0.1167, 0.4717, 0.1582, 0.4364, 0.1728, 0.4178, 0.1379, 0.4197, 0.08029, 0.4496, 0.1167, 0.4178, 0.1379, 0.3927, 0.1073, 0.3833, 0.05045, 0.4197, 0.08029, 0.3927, 0.1073, 0.3621, 0.08224, 0.3418, 0.02827, 0.3833, 0.05045, 0.3621, 0.08224, 0.3272, 0.06359, 0.2968, 0.01461, 0.3418, 0.02827, 0.3272, 0.06359, 0.2894, 0.05211, 0.25, 0.01, 0.2968, 0.01461, 0.2894, 0.05211, 0.25, 0.04823, 0.2032, 0.01461, 0.25, 0.01, 0.25, 0.04823, 0.2106, 0.05211, 0.1582, 0.02827, 0.2032, 0.01461, 0.2106, 0.05211, 0.1728, 0.06359, 0.1167, 0.05045, 0.1582, 0.02827, 0.1728, 0.06359, 0.1379, 0.08224, 0.08029, 0.08029, 0.1167, 0.05045, 0.1379, 0.08224, 0.1073, 0.1073, 0.05045, 0.1167, 0.08029, 0.08029, 0.1073, 0.1073, 0.08224, 0.1379, 0.02827, 0.1582, 0.05045, 0.1167, 0.08224, 0.1379, 0.06359, 0.1728, 0.01461, 0.2032, 0.02827, 0.1582, 0.06359, 0.1728, 0.05211, 0.2106, 0.01, 0.25, 0.01461, 0.2032, 0.05211, 0.2106, 0.04823, 0.25, 0.01461, 0.2968, 0.01, 0.25, 0.04823, 0.25, 0.05211, 0.2894, 0.02827, 0.3418, 0.01461, 0.2968, 0.05211, 0.2894, 0.06359, 0.3272, 0.05045, 0.3833, 0.02827, 0.3418, 0.06359, 0.3272, 0.08224, 0.3621, 0.08029, 0.4197, 0.05045, 0.3833, 0.08224, 0.3621, 0.1073, 0.3927, 0.1167, 0.4496, 0.08029, 0.4197, 0.1073, 0.3927, 0.1379, 0.4178, 0.1582, 0.4717, 0.1167, 0.4496, 0.1379, 0.4178, 0.1728, 0.4364, 0.2032, 0.4854, 0.1582, 0.4717, 0.1728, 0.4364, 0.2106, 0.4479, 0.25, 0.49, 0.2032, 0.4854, 0.2106, 0.4479, 0.25, 0.4518, 0.2894, 0.4479, 0.25, 0.4518, 0.2106, 0.4479, 0.1728, 0.4364, 0.1379, 0.4178, 0.1073, 0.3927, 0.08224, 0.3621, 0.06359, 0.3272, 0.05211, 0.2894, 0.04823, 0.25, 0.05211, 0.2106, 0.06359, 0.1728, 0.08224, 0.1379, 0.1073, 0.1073, 0.1379, 0.08224, 0.1728, 0.06359, 0.2106, 0.05211, 0.25, 0.04823, 0.2894, 0.05211, 0.3272, 0.06359, 0.3621, 0.08224, 0.3927, 0.1073, 0.4178, 0.1379, 0.4364, 0.1728, 0.4479, 0.2106, 0.4518, 0.25, 0.4479, 0.2894, 0.4364, 0.3272, 0.4178, 0.3621, 0.3927, 0.3927, 0.3621, 0.4178, 0.3272, 0.4364, 0.9688, 0.5, 0.9688, 0.7245, 0.9375, 0.7245, 0.9375, 0.5, 1.0, 0.5, 1.0, 0.7245, 0.9688, 0.7245, 0.9688, 0.5, 0.0625, 0.5, 0.0625, 0.7245, 0.03125, 0.7245, 0.03125, 0.5, 0.09375, 0.5, 0.09375, 0.7245, 0.0625, 0.7245, 0.0625, 0.5, 0.125, 0.5, 0.125, 0.7245, 0.09375, 0.7245, 0.09375, 0.5, 0.1562, 0.5, 0.1562, 0.7245, 0.125, 0.7245, 0.125, 0.5, 0.1875, 0.5, 0.1875, 0.7245, 0.1562, 0.7245, 0.1562, 0.5, 0.2188, 0.5, 0.2188, 0.7245, 0.1875, 0.7245, 0.1875, 0.5, 0.25, 0.5, 0.25, 0.7245, 0.2188, 0.7245, 0.2188, 0.5, 0.2812, 0.5, 0.2812, 0.7245, 0.25, 0.7245, 0.25, 0.5, 0.3125, 0.5, 0.3125, 0.7245, 0.2812, 0.7245, 0.2812, 0.5, 0.3438, 0.5, 0.3438, 0.7245, 0.3125, 0.7245, 0.3125, 0.5, 0.375, 0.5, 0.375, 0.7245, 0.3438, 0.7245, 0.3438, 0.5, 0.4062, 0.5, 0.4062, 0.7245, 0.375, 0.7245, 0.375, 0.5, 0.4375, 0.5, 0.4375, 0.7245, 0.4062, 0.7245, 0.4062, 0.5, 0.4688, 0.5, 0.4688, 0.7245, 0.4375, 0.7245, 0.4375, 0.5, 0.5, 0.5, 0.5, 0.7245, 0.4688, 0.7245, 0.4688, 0.5, 0.5312, 0.5, 0.5312, 0.7245, 0.5, 0.7245, 0.5, 0.5, 0.5625, 0.5, 0.5625, 0.7245, 0.5312, 0.7245, 0.5312, 0.5, 0.5938, 0.5, 0.5938, 0.7245, 0.5625, 0.7245, 0.5625, 0.5, 0.625, 0.5, 0.625, 0.7245, 0.5938, 0.7245, 0.5938, 0.5, 0.6562, 0.5, 0.6562, 0.7245, 0.625, 0.7245, 0.625, 0.5, 0.6875, 0.5, 0.6875, 0.7245, 0.6562, 0.7245, 0.6562, 0.5, 0.7188, 0.5, 0.7188, 0.7245, 0.6875, 0.7245, 0.6875, 0.5, 0.75, 0.5, 0.75, 0.7245, 0.7188, 0.7245, 0.7188, 0.5, 0.7812, 0.5, 0.7812, 0.7245, 0.75, 0.7245, 0.75, 0.5, 0.8125, 0.5, 0.8125, 0.7245, 0.7812, 0.7245, 0.7812, 0.5, 0.8438, 0.5, 0.8438, 0.7245, 0.8125, 0.7245, 0.8125, 0.5, 0.875, 0.5, 0.875, 0.7245, 0.8438, 0.7245, 0.8438, 0.5, 0.9062, 0.5, 0.9062, 0.7245, 0.875, 0.7245, 0.875, 0.5, 0.9375, 0.5, 0.9375, 0.7245, 0.9062, 0.7245, 0.9062, 0.5, 0.03125, 0.5, 0.03125, 0.7245, 0.0, 0.7245, 0.0, 0.5])
me_cylinder_003.materials.append(mat_material_001)
me_cylinder_003.update()
me_cylinder_005 = bpy.data.meshes.new('Cylinder.005')
me_cylinder_005.from_pydata([(0.0, 1.0, -1.0), (0.1951, 0.9808, -1.0), (0.3827, 0.9239, -1.0), (0.5556, 0.8315, -1.0), (0.7071, 0.7071, -1.0), (0.8315, 0.5556, -1.0), (0.9239, 0.3827, -1.0), (0.9808, 0.1951, -1.0), (1.0, 0.0, -1.0), (0.9808, -0.1951, -1.0), (0.9239, -0.3827, -1.0), (0.8315, -0.5556, -1.0), (0.7071, -0.7071, -1.0), (0.5556, -0.8315, -1.0), (0.3827, -0.9239, -1.0), (0.1951, -0.9808, -1.0), (0.0, -1.0, -1.0), (-0.1951, -0.9808, -1.0), (-0.3827, -0.9239, -1.0), (-0.5556, -0.8315, -1.0), (-0.7071, -0.7071, -1.0), (-0.8315, -0.5556, -1.0), (-0.9239, -0.3827, -1.0), (-0.9808, -0.1951, -1.0), (-1.0, 0.0, -1.0), (-0.9808, 0.1951, -1.0), (-0.9239, 0.3827, -1.0), (-0.8315, 0.5556, -1.0), (-0.7071, 0.7071, -1.0), (-0.5556, 0.8315, -1.0), (-0.3827, 0.9239, -1.0), (-0.1951, 0.9808, -1.0), (9.313e-10, 0.8407, 1.0), (0.0, 1.0, 0.8415), (0.164, 0.8245, 1.0), (0.1951, 0.9808, 0.8415), (0.3217, 0.7767, 1.0), (0.3827, 0.9239, 0.8415), (0.4671, 0.699, 1.0), (0.5556, 0.8315, 0.8415), (0.5945, 0.5945, 1.0), (0.7071, 0.7071, 0.8415), (0.699, 0.4671, 1.0), (0.8315, 0.5556, 0.8415), (0.7767, 0.3217, 1.0), (0.9239, 0.3827, 0.8415), (0.8245, 0.164, 1.0), (0.9808, 0.1951, 0.8415), (0.8407, -9.313e-10, 1.0), (1.0, 0.0, 0.8415), (0.8245, -0.164, 1.0), (0.9808, -0.1951, 0.8415), (0.7767, -0.3217, 1.0), (0.9239, -0.3827, 0.8415), (0.699, -0.4671, 1.0), (0.8315, -0.5556, 0.8415), (0.5945, -0.5945, 1.0), (0.7071, -0.7071, 0.8415), (0.4671, -0.699, 1.0), (0.5556, -0.8315, 0.8415), (0.3217, -0.7767, 1.0), (0.3827, -0.9239, 0.8415), (0.164, -0.8245, 1.0), (0.1951, -0.9808, 0.8415), (-9.313e-10, -0.8407, 1.0), (0.0, -1.0, 0.8415), (-0.164, -0.8245, 1.0), (-0.1951, -0.9808, 0.8415), (-0.3217, -0.7767, 1.0), (-0.3827, -0.9239, 0.8415), (-0.4671, -0.699, 1.0), (-0.5556, -0.8315, 0.8415), (-0.5945, -0.5945, 1.0), (-0.7071, -0.7071, 0.8415), (-0.699, -0.4671, 1.0), (-0.8315, -0.5556, 0.8415), (-0.7767, -0.3217, 1.0), (-0.9239, -0.3827, 0.8415), (-0.8245, -0.164, 1.0), (-0.9808, -0.1951, 0.8415), (-0.8407, 9.313e-10, 1.0), (-1.0, 0.0, 0.8415), (-0.8245, 0.164, 1.0), (-0.9808, 0.1951, 0.8415), (-0.7767, 0.3217, 1.0), (-0.9239, 0.3827, 0.8415), (-0.699, 0.4671, 1.0), (-0.8315, 0.5556, 0.8415), (-0.5945, 0.5945, 1.0), (-0.7071, 0.7071, 0.8415), (-0.4671, 0.699, 1.0), (-0.5556, 0.8315, 0.8415), (-0.3217, 0.7767, 1.0), (-0.3827, 0.9239, 0.8415), (-0.164, 0.8245, 1.0), (-0.1951, 0.9808, 0.8415), (-0.05147, 0.9983, -0.1018), (0.1047, 0.9777, -0.1016), (-0.2074, 0.9804, -0.102), (0.2551, 0.9196, -0.1014), (0.3941, 0.826, -0.1012), (0.5161, 0.7006, -0.1011), (0.6166, 0.5483, -0.1009), (0.6917, 0.3748, -0.1009), (0.7385, 0.1869, -0.1008), (0.7552, -0.008283, -0.1008), (0.7411, -0.2032, -0.1008), (0.6969, -0.3904, -0.1009), (0.6241, -0.5626, -0.101), (0.5257, -0.7132, -0.1011), (0.4053, -0.8366, -0.1013), (0.2677, -0.9278, -0.1015), (0.118, -0.9834, -0.1017), (-0.03793, -1.001, -0.1019), (-0.1941, -0.9808, -0.1021), (-0.3446, -0.9226, -0.1023), (-0.4835, -0.829, -0.1024), (-0.6055, -0.7037, -0.1026), (-0.706, -0.5513, -0.1027), (-0.7811, -0.3779, -0.1028), (-0.8279, -0.1899, -0.1028), (-0.8446, 0.005258, -0.1029), (-0.8305, 0.2002, -0.1028), (-0.7863, 0.3873, -0.1028), (-0.7136, 0.5596, -0.1027), (-0.6151, 0.7102, -0.1025), (-0.4947, 0.8335, -0.1024), (-0.3571, 0.9247, -0.1022)], [], [(98, 95, 33, 96), (99, 37, 39, 100), (100, 39, 41, 101), (101, 41, 43, 102), (102, 43, 45, 103), (103, 45, 47, 104), (104, 47, 49, 105), (105, 49, 51, 106), (106, 51, 53, 107), (107, 53, 55, 108), (108, 55, 57, 109), (109, 57, 59, 110), (110, 59, 61, 111), (111, 61, 63, 112), (112, 63, 65, 113), (113, 65, 67, 114), (114, 67, 69, 115), (115, 69, 71, 116), (116, 71, 73, 117), (117, 73, 75, 118), (118, 75, 77, 119), (119, 77, 79, 120), (120, 79, 81, 121), (121, 81, 83, 122), (122, 83, 85, 123), (123, 85, 87, 124), (124, 87, 89, 125), (125, 89, 91, 126), (126, 91, 93, 127), (127, 93, 95, 98), (96, 33, 35, 97), (97, 35, 37, 99), (0, 1, 2, 3, 4, 5, 6, 7, 8, 9, 10, 11, 12, 13, 14, 15, 16, 17, 18, 19, 20, 21, 22, 23, 24, 25, 26, 27, 28, 29, 30, 31), (35, 33, 32, 34), (37, 35, 34, 36), (39, 37, 36, 38), (41, 39, 38, 40), (43, 41, 40, 42), (45, 43, 42, 44), (47, 45, 44, 46), (49, 47, 46, 48), (51, 49, 48, 50), (53, 51, 50, 52), (55, 53, 52, 54), (57, 55, 54, 56), (59, 57, 56, 58), (61, 59, 58, 60), (63, 61, 60, 62), (65, 63, 62, 64), (67, 65, 64, 66), (69, 67, 66, 68), (71, 69, 68, 70), (73, 71, 70, 72), (75, 73, 72, 74), (77, 75, 74, 76), (79, 77, 76, 78), (81, 79, 78, 80), (83, 81, 80, 82), (85, 83, 82, 84), (87, 85, 84, 86), (89, 87, 86, 88), (91, 89, 88, 90), (93, 91, 90, 92), (95, 93, 92, 94), (33, 95, 94, 32), (34, 32, 94, 92, 90, 88, 86, 84, 82, 80, 78, 76, 74, 72, 70, 68, 66, 64, 62, 60, 58, 56, 54, 52, 50, 48, 46, 44, 42, 40, 38, 36), (1, 97, 99, 2), (0, 96, 97, 1), (30, 127, 98, 31), (29, 126, 127, 30), (28, 125, 126, 29), (27, 124, 125, 28), (26, 123, 124, 27), (25, 122, 123, 26), (24, 121, 122, 25), (23, 120, 121, 24), (22, 119, 120, 23), (21, 118, 119, 22), (20, 117, 118, 21), (19, 116, 117, 20), (18, 115, 116, 19), (17, 114, 115, 18), (16, 113, 114, 17), (15, 112, 113, 16), (14, 111, 112, 15), (13, 110, 111, 14), (12, 109, 110, 13), (11, 108, 109, 12), (10, 107, 108, 11), (9, 106, 107, 10), (8, 105, 106, 9), (7, 104, 105, 8), (6, 103, 104, 7), (5, 102, 103, 6), (4, 101, 102, 5), (3, 100, 101, 4), (2, 99, 100, 3), (31, 98, 96, 0)])
_uv = me_cylinder_005.uv_layers.new(name='UVMap')
_uv.uv.foreach_set('vector', [0.03125, 0.7245, 0.03125, 0.9604, 0.0, 0.9604, 0.0, 0.7245, 0.9375, 0.7245, 0.9375, 0.9604, 0.9062, 0.9604, 0.9062, 0.7245, 0.9062, 0.7245, 0.9062, 0.9604, 0.875, 0.9604, 0.875, 0.7245, 0.875, 0.7245, 0.875, 0.9604, 0.8438, 0.9604, 0.8438, 0.7245, 0.8438, 0.7245, 0.8438, 0.9604, 0.8125, 0.9604, 0.8125, 0.7245, 0.8125, 0.7245, 0.8125, 0.9604, 0.7812, 0.9604, 0.7812, 0.7245, 0.7812, 0.7245, 0.7812, 0.9604, 0.75, 0.9604, 0.75, 0.7245, 0.75, 0.7245, 0.75, 0.9604, 0.7188, 0.9604, 0.7188, 0.7245, 0.7188, 0.7245, 0.7188, 0.9604, 0.6875, 0.9604, 0.6875, 0.7245, 0.6875, 0.7245, 0.6875, 0.9604, 0.6562, 0.9604, 0.6562, 0.7245, 0.6562, 0.7245, 0.6562, 0.9604, 0.625, 0.9604, 0.625, 0.7245, 0.625, 0.7245, 0.625, 0.9604, 0.5937, 0.9604, 0.5938, 0.7245, 0.5938, 0.7245, 0.5938, 0.9604, 0.5625, 0.9604, 0.5625, 0.7245, 0.5625, 0.7245, 0.5625, 0.9604, 0.5312, 0.9604, 0.5312, 0.7245, 0.5312, 0.7245, 0.5312, 0.9604, 0.5, 0.9604, 0.5, 0.7245, 0.5, 0.7245, 0.5, 0.9604, 0.4688, 0.9604, 0.4688, 0.7245, 0.4688, 0.7245, 0.4688, 0.9604, 0.4375, 0.9604, 0.4375, 0.7245, 0.4375, 0.7245, 0.4375, 0.9604, 0.4062, 0.9604, 0.4062, 0.7245, 0.4062, 0.7245, 0.4062, 0.9604, 0.375, 0.9604, 0.375, 0.7245, 0.375, 0.7245, 0.375, 0.9604, 0.3438, 0.9604, 0.3438, 0.7245, 0.3438, 0.7245, 0.3438, 0.9604, 0.3125, 0.9604, 0.3125, 0.7245, 0.3125, 0.7245, 0.3125, 0.9604, 0.2812, 0.9604, 0.2812, 0.7245, 0.2812, 0.7245, 0.2812, 0.9604, 0.25, 0.9604, 0.25, 0.7245, 0.25, 0.7245, 0.25, 0.9604, 0.2188, 0.9604, 0.2188, 0.7245, 0.2188, 0.7245, 0.2188, 0.9604, 0.1875, 0.9604, 0.1875, 0.7245, 0.1875, 0.7245, 0.1875, 0.9604, 0.1562, 0.9604, 0.1562, 0.7245, 0.1562, 0.7245, 0.1562, 0.9604, 0.125, 0.9604, 0.125, 0.7245, 0.125, 0.7245, 0.125, 0.9604, 0.09375, 0.9604, 0.09375, 0.7245, 0.09375, 0.7245, 0.09375, 0.9604, 0.0625, 0.9604, 0.0625, 0.7245, 0.0625, 0.7245, 0.0625, 0.9604, 0.03125, 0.9604, 0.03125, 0.7245, 1.0, 0.7245, 1.0, 0.9604, 0.9688, 0.9604, 0.9688, 0.7245, 0.9688, 0.7245, 0.9688, 0.9604, 0.9375, 0.9604, 0.9375, 0.7245, 0.75, 0.49, 0.7968, 0.4854, 0.8418, 0.4717, 0.8833, 0.4496, 0.9197, 0.4197, 0.9496, 0.3833, 0.9717, 0.3418, 0.9854, 0.2968, 0.99, 0.25, 0.9854, 0.2032, 0.9717, 0.1582, 0.9496, 0.1167, 0.9197, 0.08029, 0.8833, 0.05045, 0.8418, 0.02827, 0.7968, 0.01461, 0.75, 0.01, 0.7032, 0.01461, 0.6582, 0.02827, 0.6167, 0.05045, 0.5803, 0.08029, 0.5504, 0.1167, 0.5283, 0.1582, 0.5146, 0.2032, 0.51, 0.25, 0.5146, 0.2968, 0.5283, 0.3418, 0.5504, 0.3833, 0.5803, 0.4197, 0.6167, 0.4496, 0.6582, 0.4717, 0.7032, 0.4854, 0.2968, 0.4854, 0.25, 0.49, 0.25, 0.4518, 0.2894, 0.4479, 0.3418, 0.4717, 0.2968, 0.4854, 0.2894, 0.4479, 0.3272, 0.4364, 0.3833, 0.4496, 0.3418, 0.4717, 0.3272, 0.4364, 0.3621, 0.4178, 0.4197, 0.4197, 0.3833, 0.4496, 0.3621, 0.4178, 0.3927, 0.3927, 0.4496, 0.3833, 0.4197, 0.4197, 0.3927, 0.3927, 0.4178, 0.3621, 0.4717, 0.3418, 0.4496, 0.3833, 0.4178, 0.3621, 0.4364, 0.3272, 0.4854, 0.2968, 0.4717, 0.3418, 0.4364, 0.3272, 0.4479, 0.2894, 0.49, 0.25, 0.4854, 0.2968, 0.4479, 0.2894, 0.4518, 0.25, 0.4854, 0.2032, 0.49, 0.25, 0.4518, 0.25, 0.4479, 0.2106, 0.4717, 0.1582, 0.4854, 0.2032, 0.4479, 0.2106, 0.4364, 0.1728, 0.4496, 0.1167, 0.4717, 0.1582, 0.4364, 0.1728, 0.4178, 0.1379, 0.4197, 0.08029, 0.4496, 0.1167, 0.4178, 0.1379, 0.3927, 0.1073, 0.3833, 0.05045, 0.4197, 0.08029, 0.3927, 0.1073, 0.3621, 0.08224, 0.3418, 0.02827, 0.3833, 0.05045, 0.3621, 0.08224, 0.3272, 0.06359, 0.2968, 0.01461, 0.3418, 0.02827, 0.3272, 0.06359, 0.2894, 0.05211, 0.25, 0.01, 0.2968, 0.01461, 0.2894, 0.05211, 0.25, 0.04823, 0.2032, 0.01461, 0.25, 0.01, 0.25, 0.04823, 0.2106, 0.05211, 0.1582, 0.02827, 0.2032, 0.01461, 0.2106, 0.05211, 0.1728, 0.06359, 0.1167, 0.05045, 0.1582, 0.02827, 0.1728, 0.06359, 0.1379, 0.08224, 0.08029, 0.08029, 0.1167, 0.05045, 0.1379, 0.08224, 0.1073, 0.1073, 0.05045, 0.1167, 0.08029, 0.08029, 0.1073, 0.1073, 0.08224, 0.1379, 0.02827, 0.1582, 0.05045, 0.1167, 0.08224, 0.1379, 0.06359, 0.1728, 0.01461, 0.2032, 0.02827, 0.1582, 0.06359, 0.1728, 0.05211, 0.2106, 0.01, 0.25, 0.01461, 0.2032, 0.05211, 0.2106, 0.04823, 0.25, 0.01461, 0.2968, 0.01, 0.25, 0.04823, 0.25, 0.05211, 0.2894, 0.02827, 0.3418, 0.01461, 0.2968, 0.05211, 0.2894, 0.06359, 0.3272, 0.05045, 0.3833, 0.02827, 0.3418, 0.06359, 0.3272, 0.08224, 0.3621, 0.08029, 0.4197, 0.05045, 0.3833, 0.08224, 0.3621, 0.1073, 0.3927, 0.1167, 0.4496, 0.08029, 0.4197, 0.1073, 0.3927, 0.1379, 0.4178, 0.1582, 0.4717, 0.1167, 0.4496, 0.1379, 0.4178, 0.1728, 0.4364, 0.2032, 0.4854, 0.1582, 0.4717, 0.1728, 0.4364, 0.2106, 0.4479, 0.25, 0.49, 0.2032, 0.4854, 0.2106, 0.4479, 0.25, 0.4518, 0.2894, 0.4479, 0.25, 0.4518, 0.2106, 0.4479, 0.1728, 0.4364, 0.1379, 0.4178, 0.1073, 0.3927, 0.08224, 0.3621, 0.06359, 0.3272, 0.05211, 0.2894, 0.04823, 0.25, 0.05211, 0.2106, 0.06359, 0.1728, 0.08224, 0.1379, 0.1073, 0.1073, 0.1379, 0.08224, 0.1728, 0.06359, 0.2106, 0.05211, 0.25, 0.04823, 0.2894, 0.05211, 0.3272, 0.06359, 0.3621, 0.08224, 0.3927, 0.1073, 0.4178, 0.1379, 0.4364, 0.1728, 0.4479, 0.2106, 0.4518, 0.25, 0.4479, 0.2894, 0.4364, 0.3272, 0.4178, 0.3621, 0.3927, 0.3927, 0.3621, 0.4178, 0.3272, 0.4364, 0.9688, 0.5, 0.9688, 0.7245, 0.9375, 0.7245, 0.9375, 0.5, 1.0, 0.5, 1.0, 0.7245, 0.9688, 0.7245, 0.9688, 0.5, 0.0625, 0.5, 0.0625, 0.7245, 0.03125, 0.7245, 0.03125, 0.5, 0.09375, 0.5, 0.09375, 0.7245, 0.0625, 0.7245, 0.0625, 0.5, 0.125, 0.5, 0.125, 0.7245, 0.09375, 0.7245, 0.09375, 0.5, 0.1562, 0.5, 0.1562, 0.7245, 0.125, 0.7245, 0.125, 0.5, 0.1875, 0.5, 0.1875, 0.7245, 0.1562, 0.7245, 0.1562, 0.5, 0.2188, 0.5, 0.2188, 0.7245, 0.1875, 0.7245, 0.1875, 0.5, 0.25, 0.5, 0.25, 0.7245, 0.2188, 0.7245, 0.2188, 0.5, 0.2812, 0.5, 0.2812, 0.7245, 0.25, 0.7245, 0.25, 0.5, 0.3125, 0.5, 0.3125, 0.7245, 0.2812, 0.7245, 0.2812, 0.5, 0.3438, 0.5, 0.3438, 0.7245, 0.3125, 0.7245, 0.3125, 0.5, 0.375, 0.5, 0.375, 0.7245, 0.3438, 0.7245, 0.3438, 0.5, 0.4062, 0.5, 0.4062, 0.7245, 0.375, 0.7245, 0.375, 0.5, 0.4375, 0.5, 0.4375, 0.7245, 0.4062, 0.7245, 0.4062, 0.5, 0.4688, 0.5, 0.4688, 0.7245, 0.4375, 0.7245, 0.4375, 0.5, 0.5, 0.5, 0.5, 0.7245, 0.4688, 0.7245, 0.4688, 0.5, 0.5312, 0.5, 0.5312, 0.7245, 0.5, 0.7245, 0.5, 0.5, 0.5625, 0.5, 0.5625, 0.7245, 0.5312, 0.7245, 0.5312, 0.5, 0.5938, 0.5, 0.5938, 0.7245, 0.5625, 0.7245, 0.5625, 0.5, 0.625, 0.5, 0.625, 0.7245, 0.5938, 0.7245, 0.5938, 0.5, 0.6562, 0.5, 0.6562, 0.7245, 0.625, 0.7245, 0.625, 0.5, 0.6875, 0.5, 0.6875, 0.7245, 0.6562, 0.7245, 0.6562, 0.5, 0.7188, 0.5, 0.7188, 0.7245, 0.6875, 0.7245, 0.6875, 0.5, 0.75, 0.5, 0.75, 0.7245, 0.7188, 0.7245, 0.7188, 0.5, 0.7812, 0.5, 0.7812, 0.7245, 0.75, 0.7245, 0.75, 0.5, 0.8125, 0.5, 0.8125, 0.7245, 0.7812, 0.7245, 0.7812, 0.5, 0.8438, 0.5, 0.8438, 0.7245, 0.8125, 0.7245, 0.8125, 0.5, 0.875, 0.5, 0.875, 0.7245, 0.8438, 0.7245, 0.8438, 0.5, 0.9062, 0.5, 0.9062, 0.7245, 0.875, 0.7245, 0.875, 0.5, 0.9375, 0.5, 0.9375, 0.7245, 0.9062, 0.7245, 0.9062, 0.5, 0.03125, 0.5, 0.03125, 0.7245, 0.0, 0.7245, 0.0, 0.5])
me_cylinder_005.materials.append(mat_material_001)
me_cylinder_005.update()

# ---- objects
ob_light = bpy.data.objects.new('Light', light_light)
ob_camera = bpy.data.objects.new('Camera', cam_camera)
ob_rollingpin = bpy.data.objects.new('RollingPin', me_cylinder)
ob_handlebase_1 = bpy.data.objects.new('HandleBase(1)', me_cylinder_001)
ob_handlebase_2 = bpy.data.objects.new('HandleBase(2)', me_cylinder_002)
ob_handle_1 = bpy.data.objects.new('Handle(1)', me_cylinder_003)
ob_handle_2 = bpy.data.objects.new('Handle(2)', me_cylinder_005)

# ---- transforms, parenting, visibility, modifiers, constraints
ob_light.location = (4.076, 1.005, 5.904)
ob_light.rotation_euler = (0.6503, 0.05522, 1.866)
ob_light.lock_rotations_4d = False
ob_light.empty_display_type = 'ARROWS'
ob_light.color = (0.0, 0.0, 0.0, 0.0)
ob_light.lineart.crease_threshold = 0.0
ob_camera.location = (7.359, -6.926, 4.958)
ob_camera.rotation_euler = (1.109, 0.0, 0.8149)
ob_camera.lock_rotations_4d = False
ob_camera.empty_display_type = 'ARROWS'
ob_camera.color = (0.0, 0.0, 0.0, 0.0)
ob_camera.display_type = 'WIRE'
ob_camera.lineart.crease_threshold = 0.0
ob_rollingpin.location = (0.0, 0.0, 1.137)
ob_rollingpin.rotation_euler = (0.0, 1.555, 0.0)
ob_rollingpin.scale = (0.23, 0.23, 1.0)
ob_handlebase_1.location = (1.023, 0.007296, 1.153)
ob_handlebase_1.rotation_euler = (1.592, -0.5716, -1.578)
ob_handlebase_1.scale = (0.15, 0.15, 0.02)
ob_handlebase_2.location = (-1.018, 0.0, 1.116)
ob_handlebase_2.rotation_euler = (1.592, -0.5716, -1.578)
ob_handlebase_2.scale = (0.15, 0.15, 0.02)
ob_handle_1.location = (1.191, 0.007296, 1.148)
ob_handle_1.rotation_euler = (1.887, -4.677, 1.903)
ob_handle_1.scale = (0.07, 0.07, 0.15)
ob_handle_2.location = (-1.185, 0.0, 1.111)
ob_handle_2.rotation_euler = (4.937, -1.605, 1.331)
ob_handle_2.scale = (0.07, 0.07, 0.15)

# ---- collection membership
col_collection.objects.link(ob_light)
col_collection.objects.link(ob_camera)
col_collection.objects.link(ob_rollingpin)
col_collection.objects.link(ob_handlebase_1)
col_collection.objects.link(ob_handlebase_2)
col_collection.objects.link(ob_handle_1)
col_collection.objects.link(ob_handle_2)

# ---- scene / render settings (as saved in the file)
scene.camera = ob_camera
scene.frame_start = 1; scene.frame_end = 250; scene.frame_set(1)
scene.render.engine = 'BLENDER_EEVEE_NEXT'
scene.cycles.sampling_pattern = 'TABULATED_SOBOL'
bpy.context.view_layer.update()
